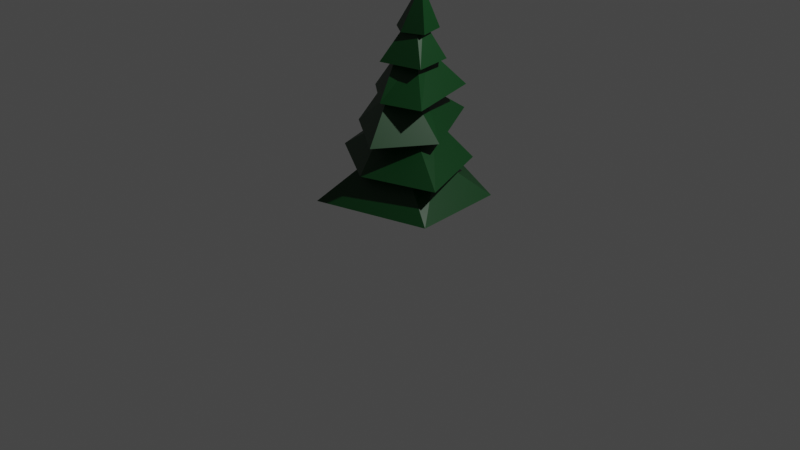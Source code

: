 # Source: evergreen-tree-2.blend  (saved by Blender 2.92.15; exported with 4.5.12 LTS)
import bpy
from mathutils import Matrix  # noqa: F401  (used for matrix-valued properties, if any)

bpy.ops.wm.read_factory_settings(use_empty=True)
scene = bpy.context.scene
scene.name = 'Scene'

# ---- collections
col_collection = bpy.data.collections.new('Collection'); scene.collection.children.link(col_collection)

# ---- materials (node trees are filled in below, after node groups)
mat_0035_tan = bpy.data.materials.new('[0035_Tan]')
mat_0035_tan.diffuse_color = (0.2508, 0.1975, 0.1332, 1.0)
mat_0077_darkgreen = bpy.data.materials.new('[0077_DarkGreen]')
mat_0077_darkgreen.diffuse_color = (0.2271, 0.4151, 0.09869, 1.0)
mat_0134_dimgray = bpy.data.materials.new('[0134_DimGray]')
mat_0134_dimgray.diffuse_color = (0.142, 0.142, 0.142, 1.0)
mat_0077_darkgreen_1 = bpy.data.materials.new('[0077_DarkGreen]1')
mat_0077_darkgreen_1.diffuse_color = (0.1905, 0.3158, 0.03026, 1.0)
mat_0014_darksalmon = bpy.data.materials.new('[0014_DarkSalmon]')
mat_0014_darksalmon.diffuse_color = (0.09152, 0.187, 0.1193, 1.0)

# ---- material node trees
mat_0035_tan.use_nodes = True; mat_0035_tan.node_tree.nodes.clear()
_N = mat_0035_tan.node_tree.nodes; _L = mat_0035_tan.node_tree.links
n0 = _N.new('ShaderNodeBsdfPrincipled'); n0.name = 'Principled BSDF'; n0.location = (10, 300)
n0.distribution = 'GGX'
n0.subsurface_method = 'BURLEY'
n0.inputs[0].default_value = (0.07888, 0.05148, 0.02262, 1.0)
n0.inputs[3].default_value = 1.45
n0.inputs[27].default_value = (0.0, 0.0, 0.0, 1.0)
n0.inputs[28].default_value = 1.0
n1 = _N.new('ShaderNodeOutputMaterial'); n1.name = 'Material Output'; n1.location = (300, 300)
_L.new(n0.outputs[0], n1.inputs[0])
n1.is_active_output = True
mat_0077_darkgreen.use_nodes = True; mat_0077_darkgreen.node_tree.nodes.clear()
_N = mat_0077_darkgreen.node_tree.nodes; _L = mat_0077_darkgreen.node_tree.links
n0 = _N.new('ShaderNodeBsdfPrincipled'); n0.name = 'Principled BSDF'; n0.location = (10, 300)
n0.distribution = 'GGX'
n0.subsurface_method = 'BURLEY'
n0.inputs[0].default_value = (0.2271, 0.4151, 0.09869, 1.0)
n0.inputs[3].default_value = 1.45
n0.inputs[27].default_value = (0.0, 0.0, 0.0, 1.0)
n0.inputs[28].default_value = 1.0
n1 = _N.new('ShaderNodeOutputMaterial'); n1.name = 'Material Output'; n1.location = (300, 300)
_L.new(n0.outputs[0], n1.inputs[0])
n1.is_active_output = True
mat_0134_dimgray.use_nodes = True; mat_0134_dimgray.node_tree.nodes.clear()
_N = mat_0134_dimgray.node_tree.nodes; _L = mat_0134_dimgray.node_tree.links
n0 = _N.new('ShaderNodeBsdfPrincipled'); n0.name = 'Principled BSDF'; n0.location = (10, 300)
n0.distribution = 'GGX'
n0.subsurface_method = 'BURLEY'
n0.inputs[0].default_value = (0.142, 0.142, 0.142, 1.0)
n0.inputs[3].default_value = 1.45
n0.inputs[27].default_value = (0.0, 0.0, 0.0, 1.0)
n0.inputs[28].default_value = 1.0
n1 = _N.new('ShaderNodeOutputMaterial'); n1.name = 'Material Output'; n1.location = (300, 300)
_L.new(n0.outputs[0], n1.inputs[0])
n1.is_active_output = True
mat_0077_darkgreen_1.use_nodes = True; mat_0077_darkgreen_1.node_tree.nodes.clear()
_N = mat_0077_darkgreen_1.node_tree.nodes; _L = mat_0077_darkgreen_1.node_tree.links
n0 = _N.new('ShaderNodeBsdfPrincipled'); n0.name = 'Principled BSDF'; n0.location = (10, 300)
n0.distribution = 'GGX'
n0.subsurface_method = 'BURLEY'
n0.inputs[0].default_value = (0.1905, 0.3158, 0.03026, 1.0)
n0.inputs[3].default_value = 1.45
n0.inputs[27].default_value = (0.0, 0.0, 0.0, 1.0)
n0.inputs[28].default_value = 1.0
n1 = _N.new('ShaderNodeOutputMaterial'); n1.name = 'Material Output'; n1.location = (300, 300)
_L.new(n0.outputs[0], n1.inputs[0])
n1.is_active_output = True
mat_0014_darksalmon.use_nodes = True; mat_0014_darksalmon.node_tree.nodes.clear()
_N = mat_0014_darksalmon.node_tree.nodes; _L = mat_0014_darksalmon.node_tree.links
n0 = _N.new('ShaderNodeOutputMaterial'); n0.name = 'Material Output'; n0.location = (300, 300)
n1 = _N.new('ShaderNodeBsdfPrincipled'); n1.name = 'Principled BSDF'; n1.location = (10, 300)
n1.distribution = 'GGX'
n1.subsurface_method = 'BURLEY'
n1.inputs[0].default_value = (0.0, 0.04359, 0.006502, 1.0)
n1.inputs[3].default_value = 1.45
n1.inputs[27].default_value = (0.0, 0.0, 0.0, 1.0)
n1.inputs[28].default_value = 1.0
_L.new(n1.outputs[0], n0.inputs[0])
n0.is_active_output = True

# ---- world
world_world = bpy.data.worlds.new('World'); scene.world = world_world
world_world.use_nodes = True; world_world.node_tree.nodes.clear()
_N = world_world.node_tree.nodes; _L = world_world.node_tree.links
n0 = _N.new('ShaderNodeOutputWorld'); n0.name = 'World Output'; n0.location = (300, 300)
n1 = _N.new('ShaderNodeBackground'); n1.name = 'Background'; n1.location = (10, 300)
n1.inputs[0].default_value = (0.05088, 0.05088, 0.05088, 1.0)
_L.new(n1.outputs[0], n0.inputs[0])
n0.is_active_output = True
world_world.color = (0.05088, 0.05088, 0.05088)
world_world.use_sun_shadow = False
world_world.sun_shadow_jitter_overblur = 0.0

# ---- cameras
cam_camera = bpy.data.cameras.new('Camera')
cam_camera.clip_end = 100.0
cam_camera.ortho_scale = 7.314

# ---- lights
light_light = bpy.data.lights.new('Light', 'POINT')
light_light.transmission_factor = 0.0
light_light.energy = 1000.0
light_light.shadow_soft_size = 0.1
light_light.shadow_maximum_resolution = 0.006
light_light.use_absolute_resolution = True

# ---- meshes
me_sketchup = bpy.data.meshes.new('Sketchup')
me_sketchup.from_pydata([(-0.09179, -0.5335, 1.323), (-0.3168, 0.3772, 1.323), (0.1471, 0.5991, 1.323), (0.5184, -0.3312, 1.323), (0.6771, 0.2435, 1.323), (0.04267, 1.576, 0.6077), (-0.6103, -1.31, 0.6077), (0.3438, 0.2199, 3.635), (0.3239, 0.08426, 3.635), (0.691, -0.1651, 2.966), (0.215, 0.315, 3.635), (0.1923, 0.04633, 3.635), (0.1168, 0.2697, 3.635), (-0.06629, -0.3536, 2.966), (0.5516, 0.5648, 2.966), (0.005518, 0.477, 0.6077), (-0.159, -0.006884, 0.6077), (-0.347, 0.2949, 0.6077), (0.2987, 0.1262, 0.6077), (0.3899, 0.3971, 0.6077), (0.2926, 0.4803, 0.04967), (0.4303, 0.2634, 0.04967), (0.04927, -0.06115, 0.04967), (-0.4335, 0.05797, 0.04967), (-0.3079, 0.4423, 0.04967), (1.014, -0.04035, 1.766), (0.4085, -0.08642, 2.482), (0.3989, -0.9994, 1.766), (0.2016, -0.4107, 2.482), (-0.6095, 1.244, 1.766), (-0.7186, -0.2525, 1.766), (0.1051, 1.492, 1.766), (0.1962, 0.3684, 2.482), (0.05147, -0.07162, 3.076), (0.2113, -0.6059, 2.389), (0.3524, 0.08146, 3.076), (-0.01523, 0.4108, 3.076), (-0.1266, 0.1893, 3.076), (0.2139, 0.4617, 3.076), (-0.5405, -0.0219, 2.389), (0.9276, -0.368, 2.389), (0.4973, 1.101, 2.389), (0.7843, 1.016, 1.17), (0.2936, 0.5273, 1.885), (1.383, -0.4928, 1.17), (0.4821, -0.1112, 1.885), (-0.8082, 1.345, 1.17), (0.08571, -0.9445, 1.17), (-1.183, -0.181, 1.17), (-0.2289, 0.681, 1.885), (-0.1383, 0.3015, 2.482), (-0.3599, 0.06925, 2.482), (1.241, 1.003, 0.6077), (1.387, -0.7166, 0.6077), (0.05263, 0.8436, 2.966), (-0.02343, 0.4098, 3.466), (0.1902, -0.1285, 3.466), (-0.1511, 0.1027, 3.466), (0.4292, 0.5202, 3.466), (0.5685, 0.03305, 3.466), (0.3934, 0.1356, 4.265), (-0.3661, 0.3762, 2.966), (-0.1105, -0.1936, 1.885), (-0.406, 0.2213, 1.885), (-0.3635, 1.029, 2.389)], [], [(2, 0, 1), (0, 2, 3), (3, 2, 4), (2, 5, 1), (4, 5, 2), (7, 8, 9), (10, 11, 12), (11, 10, 8), (8, 10, 7), (8, 13, 9), (14, 7, 9), (15, 16, 17), (16, 15, 18), (18, 15, 19), (19, 20, 15), (19, 18, 21), (16, 22, 18), (17, 23, 16), (15, 24, 17), (25, 26, 27), (26, 28, 27), (29, 27, 30), (27, 29, 31), (27, 31, 25), (32, 26, 25), (33, 34, 35), (36, 33, 37), (33, 36, 38), (33, 38, 35), (33, 39, 34), (35, 34, 40), (38, 35, 40), (41, 38, 40), (42, 43, 44), (44, 43, 45), (46, 47, 48), (47, 46, 42), (47, 42, 44), (43, 42, 49), (50, 28, 51), (28, 50, 32), (28, 32, 26), (51, 30, 28), (50, 29, 51), (32, 29, 50), (52, 5, 4), (52, 4, 53), (17, 5, 15), (15, 5, 19), (19, 5, 52), (6, 16, 53), (16, 6, 17), (53, 16, 18), (53, 18, 19), (53, 19, 52), (7, 54, 10), (7, 14, 54), (10, 54, 12), (15, 20, 24), (24, 22, 23), (22, 24, 20), (22, 20, 21), (55, 56, 57), (56, 55, 58), (56, 58, 59), (58, 60, 59), (60, 56, 59), (60, 57, 56), (55, 57, 60), (60, 58, 55), (53, 4, 3), (38, 41, 36), (20, 19, 21), (16, 23, 22), (3, 6, 53), (0, 6, 3), (54, 13, 61), (13, 54, 9), (9, 54, 14), (45, 62, 47), (49, 62, 63), (62, 49, 43), (62, 43, 45), (36, 41, 64), (64, 37, 36), (24, 23, 17), (29, 30, 51), (28, 30, 27), (49, 48, 63), (64, 39, 37), (31, 32, 25), (32, 31, 29), (62, 48, 47), (45, 47, 44), (64, 34, 39), (34, 64, 41), (34, 41, 40), (61, 13, 11), (54, 61, 12), (11, 13, 8), (18, 22, 21), (62, 63, 48), (37, 39, 33), (61, 11, 12), (49, 46, 48), (49, 42, 46)])
me_sketchup.polygons.foreach_set('material_index', [4, 4, 4, 4, 4, 4, 4, 4, 4, 4, 4, 0, 0, 0, 0, 0, 0, 0, 0, 4, 4, 4, 4, 4, 4, 4, 4, 4, 4, 4, 4, 4, 4, 4, 4, 4, 4, 4, 4, 4, 4, 4, 4, 4, 4, 4, 4, 4, 4, 4, 4, 4, 4, 4, 4, 4, 4, 4, 0, 0, 0, 0, 4, 4, 4, 4, 4, 4, 4, 4, 4, 4, 0, 0, 4, 4, 4, 4, 4, 4, 4, 4, 4, 4, 4, 0, 4, 4, 4, 4, 4, 4, 4, 4, 4, 4, 4, 4, 4, 4, 0, 4, 4, 4, 4, 4])
me_sketchup.materials.append(mat_0035_tan)
me_sketchup.materials.append(mat_0077_darkgreen)
me_sketchup.materials.append(mat_0134_dimgray)
me_sketchup.materials.append(mat_0077_darkgreen_1)
me_sketchup.materials.append(mat_0014_darksalmon)
me_sketchup.use_remesh_fix_poles = True
me_sketchup.use_remesh_preserve_attributes = False
me_sketchup.use_mirror_vertex_groups = False
me_sketchup.update()

# ---- objects
ob_light = bpy.data.objects.new('Light', light_light)
ob_camera = bpy.data.objects.new('Camera', cam_camera)
ob_sketchup = bpy.data.objects.new('Sketchup', me_sketchup)

# ---- transforms, parenting, visibility, modifiers, constraints
ob_light.location = (4.076, 1.005, 5.904)
ob_light.rotation_euler = (0.6503, 0.05522, 1.866)
ob_light.lock_rotations_4d = False
ob_light.empty_display_type = 'ARROWS'
ob_light.color = (0.0, 0.0, 0.0, 0.0)
ob_light.lineart.crease_threshold = 0.0
ob_camera.location = (7.359, -6.926, 4.958)
ob_camera.rotation_euler = (1.109, 0.0, 0.8149)
ob_camera.lock_rotations_4d = False
ob_camera.empty_display_type = 'ARROWS'
ob_camera.color = (0.0, 0.0, 0.0, 0.0)
ob_camera.display_type = 'WIRE'
ob_camera.lineart.crease_threshold = 0.0
ob_sketchup.location = (0.03684, -0.0463, 0.0)
ob_sketchup.scale = (0.5768, 0.5768, 0.5768)
ob_sketchup.lineart.crease_threshold = 0.0

# ---- collection membership
col_collection.objects.link(ob_light)
col_collection.objects.link(ob_camera)
col_collection.objects.link(ob_sketchup)

# ---- scene / render settings (as saved in the file)
scene.camera = ob_camera
scene.frame_start = 1; scene.frame_end = 250; scene.frame_set(1)
scene.render.engine = 'CYCLES'
scene.cycles.use_denoising = False
scene.cycles.samples = 128
scene.cycles.sampling_pattern = 'TABULATED_SOBOL'
scene.cycles.use_adaptive_sampling = False
scene.cycles.use_light_tree = False
scene.view_settings.view_transform = 'Filmic'
bpy.context.view_layer.update()
